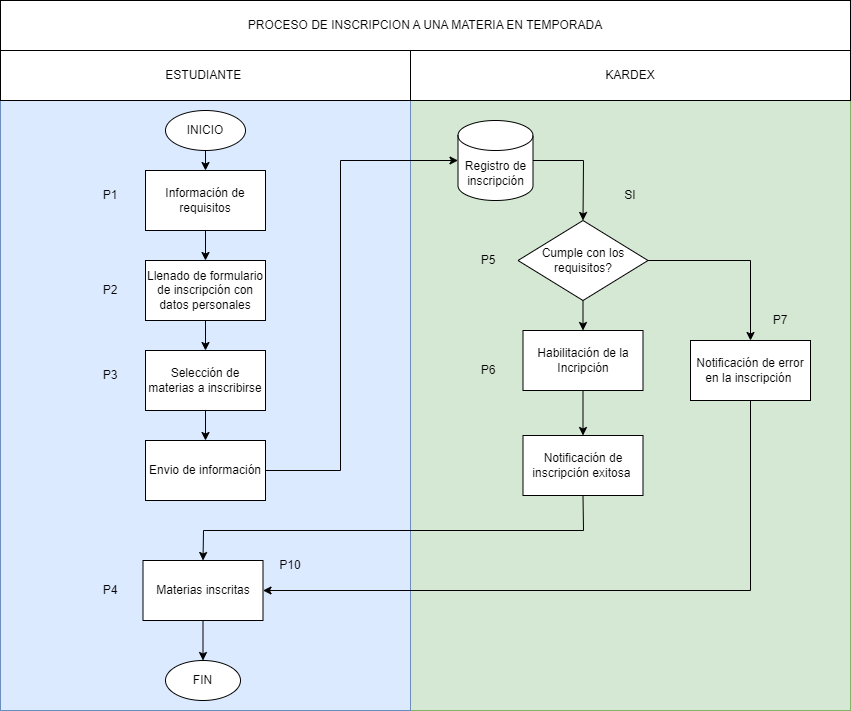

The diagram above was exported from draw.io. Its source (the exported page's mxGraphModel, read from the mxfile embedded in the PNG):
<mxGraphModel dx="880" dy="1576" grid="1" gridSize="10" guides="1" tooltips="1" connect="1" arrows="1" fold="1" page="1" pageScale="1" pageWidth="850" pageHeight="1100" math="0" shadow="0">
  <root>
    <mxCell id="06mVKD0Vo4z_6J86-GRU-0" />
    <mxCell id="06mVKD0Vo4z_6J86-GRU-1" parent="06mVKD0Vo4z_6J86-GRU-0" />
    <mxCell id="06mVKD0Vo4z_6J86-GRU-2" value="" style="rounded=0;whiteSpace=wrap;html=1;fillColor=#d5e8d4;strokeColor=#82b366;" parent="06mVKD0Vo4z_6J86-GRU-1" vertex="1">
      <mxGeometry width="850" height="610" as="geometry" />
    </mxCell>
    <mxCell id="06mVKD0Vo4z_6J86-GRU-3" value="PROCESO DE INSCRIPCION A UNA MATERIA EN TEMPORADA" style="rounded=0;whiteSpace=wrap;html=1;" parent="06mVKD0Vo4z_6J86-GRU-1" vertex="1">
      <mxGeometry y="-100" width="850" height="50" as="geometry" />
    </mxCell>
    <mxCell id="06mVKD0Vo4z_6J86-GRU-4" value="" style="rounded=0;whiteSpace=wrap;html=1;fillColor=#dbeaff;strokeColor=#6c8ebf;" parent="06mVKD0Vo4z_6J86-GRU-1" vertex="1">
      <mxGeometry y="-18" width="410" height="628" as="geometry" />
    </mxCell>
    <mxCell id="06mVKD0Vo4z_6J86-GRU-5" value="INICIO" style="ellipse;whiteSpace=wrap;html=1;" parent="06mVKD0Vo4z_6J86-GRU-1" vertex="1">
      <mxGeometry x="165" y="10" width="80" height="40" as="geometry" />
    </mxCell>
    <mxCell id="06mVKD0Vo4z_6J86-GRU-6" value="Información de requisitos" style="rounded=0;whiteSpace=wrap;html=1;" parent="06mVKD0Vo4z_6J86-GRU-1" vertex="1">
      <mxGeometry x="145" y="70" width="120" height="60" as="geometry" />
    </mxCell>
    <mxCell id="06mVKD0Vo4z_6J86-GRU-7" value="Llenado de formulario de inscripción con datos personales" style="rounded=0;whiteSpace=wrap;html=1;" parent="06mVKD0Vo4z_6J86-GRU-1" vertex="1">
      <mxGeometry x="145" y="160" width="120" height="60" as="geometry" />
    </mxCell>
    <mxCell id="06mVKD0Vo4z_6J86-GRU-8" value="Envio de información" style="rounded=0;whiteSpace=wrap;html=1;" parent="06mVKD0Vo4z_6J86-GRU-1" vertex="1">
      <mxGeometry x="145" y="340" width="120" height="60" as="geometry" />
    </mxCell>
    <mxCell id="06mVKD0Vo4z_6J86-GRU-11" value="Selección de materias a inscribirse" style="rounded=0;whiteSpace=wrap;html=1;" parent="06mVKD0Vo4z_6J86-GRU-1" vertex="1">
      <mxGeometry x="145" y="250" width="120" height="60" as="geometry" />
    </mxCell>
    <mxCell id="06mVKD0Vo4z_6J86-GRU-13" value="FIN" style="ellipse;whiteSpace=wrap;html=1;" parent="06mVKD0Vo4z_6J86-GRU-1" vertex="1">
      <mxGeometry x="165" y="560" width="75" height="40" as="geometry" />
    </mxCell>
    <mxCell id="06mVKD0Vo4z_6J86-GRU-14" value="" style="endArrow=classic;html=1;rounded=0;exitX=0.5;exitY=1;exitDx=0;exitDy=0;entryX=0.5;entryY=0;entryDx=0;entryDy=0;" parent="06mVKD0Vo4z_6J86-GRU-1" source="06mVKD0Vo4z_6J86-GRU-5" target="06mVKD0Vo4z_6J86-GRU-6" edge="1">
      <mxGeometry width="50" height="50" relative="1" as="geometry">
        <mxPoint x="400" y="150" as="sourcePoint" />
        <mxPoint x="450" y="100" as="targetPoint" />
      </mxGeometry>
    </mxCell>
    <mxCell id="06mVKD0Vo4z_6J86-GRU-15" value="" style="endArrow=classic;html=1;rounded=0;exitX=0.5;exitY=1;exitDx=0;exitDy=0;entryX=0.5;entryY=0;entryDx=0;entryDy=0;" parent="06mVKD0Vo4z_6J86-GRU-1" source="06mVKD0Vo4z_6J86-GRU-6" target="06mVKD0Vo4z_6J86-GRU-7" edge="1">
      <mxGeometry width="50" height="50" relative="1" as="geometry">
        <mxPoint x="400" y="150" as="sourcePoint" />
        <mxPoint x="450" y="100" as="targetPoint" />
      </mxGeometry>
    </mxCell>
    <mxCell id="06mVKD0Vo4z_6J86-GRU-16" value="" style="endArrow=classic;html=1;rounded=0;exitX=0.5;exitY=1;exitDx=0;exitDy=0;entryX=0.5;entryY=0;entryDx=0;entryDy=0;" parent="06mVKD0Vo4z_6J86-GRU-1" source="06mVKD0Vo4z_6J86-GRU-7" target="06mVKD0Vo4z_6J86-GRU-11" edge="1">
      <mxGeometry width="50" height="50" relative="1" as="geometry">
        <mxPoint x="400" y="150" as="sourcePoint" />
        <mxPoint x="450" y="100" as="targetPoint" />
      </mxGeometry>
    </mxCell>
    <mxCell id="06mVKD0Vo4z_6J86-GRU-17" value="" style="endArrow=classic;html=1;rounded=0;exitX=0.5;exitY=1;exitDx=0;exitDy=0;" parent="06mVKD0Vo4z_6J86-GRU-1" source="06mVKD0Vo4z_6J86-GRU-11" target="06mVKD0Vo4z_6J86-GRU-8" edge="1">
      <mxGeometry width="50" height="50" relative="1" as="geometry">
        <mxPoint x="400" y="250" as="sourcePoint" />
        <mxPoint x="450" y="200" as="targetPoint" />
      </mxGeometry>
    </mxCell>
    <mxCell id="06mVKD0Vo4z_6J86-GRU-18" value="" style="endArrow=classic;html=1;rounded=0;exitX=1;exitY=0.5;exitDx=0;exitDy=0;entryX=0;entryY=0.5;entryDx=0;entryDy=0;entryPerimeter=0;" parent="06mVKD0Vo4z_6J86-GRU-1" source="06mVKD0Vo4z_6J86-GRU-8" target="5O94gV4dbkaZtNfYtmuk-1" edge="1">
      <mxGeometry width="50" height="50" relative="1" as="geometry">
        <mxPoint x="400" y="250" as="sourcePoint" />
        <mxPoint x="490" y="60" as="targetPoint" />
        <Array as="points">
          <mxPoint x="340" y="370" />
          <mxPoint x="340" y="60" />
        </Array>
      </mxGeometry>
    </mxCell>
    <mxCell id="06mVKD0Vo4z_6J86-GRU-19" value="Notificación de error en la inscripción&amp;nbsp;" style="rounded=0;whiteSpace=wrap;html=1;" parent="06mVKD0Vo4z_6J86-GRU-1" vertex="1">
      <mxGeometry x="690" y="240" width="120" height="60" as="geometry" />
    </mxCell>
    <mxCell id="06mVKD0Vo4z_6J86-GRU-20" value="Notificación de inscripción exitosa&amp;nbsp;" style="rounded=0;whiteSpace=wrap;html=1;" parent="06mVKD0Vo4z_6J86-GRU-1" vertex="1">
      <mxGeometry x="522.5" y="335" width="120" height="60" as="geometry" />
    </mxCell>
    <mxCell id="06mVKD0Vo4z_6J86-GRU-22" value="" style="endArrow=classic;html=1;rounded=0;exitX=1;exitY=0.5;exitDx=0;exitDy=0;exitPerimeter=0;entryX=0.5;entryY=0;entryDx=0;entryDy=0;" parent="06mVKD0Vo4z_6J86-GRU-1" source="5O94gV4dbkaZtNfYtmuk-1" target="5O94gV4dbkaZtNfYtmuk-2" edge="1">
      <mxGeometry width="50" height="50" relative="1" as="geometry">
        <mxPoint x="555" y="100" as="sourcePoint" />
        <mxPoint x="555" y="130" as="targetPoint" />
        <Array as="points">
          <mxPoint x="583" y="60" />
        </Array>
      </mxGeometry>
    </mxCell>
    <mxCell id="06mVKD0Vo4z_6J86-GRU-23" value="" style="endArrow=classic;html=1;rounded=0;exitX=0.5;exitY=1;exitDx=0;exitDy=0;entryX=0.5;entryY=0;entryDx=0;entryDy=0;" parent="06mVKD0Vo4z_6J86-GRU-1" source="5O94gV4dbkaZtNfYtmuk-2" target="5O94gV4dbkaZtNfYtmuk-3" edge="1">
      <mxGeometry width="50" height="50" relative="1" as="geometry">
        <mxPoint x="555" y="190" as="sourcePoint" />
        <mxPoint x="555" y="230" as="targetPoint" />
      </mxGeometry>
    </mxCell>
    <mxCell id="06mVKD0Vo4z_6J86-GRU-24" value="" style="endArrow=classic;html=1;rounded=0;exitX=0.5;exitY=1;exitDx=0;exitDy=0;" parent="06mVKD0Vo4z_6J86-GRU-1" source="5O94gV4dbkaZtNfYtmuk-3" target="06mVKD0Vo4z_6J86-GRU-20" edge="1">
      <mxGeometry width="50" height="50" relative="1" as="geometry">
        <mxPoint x="555" y="310" as="sourcePoint" />
        <mxPoint x="450" y="200" as="targetPoint" />
      </mxGeometry>
    </mxCell>
    <mxCell id="06mVKD0Vo4z_6J86-GRU-25" value="" style="endArrow=classic;html=1;rounded=0;exitX=0.5;exitY=1;exitDx=0;exitDy=0;entryX=1;entryY=0.5;entryDx=0;entryDy=0;" parent="06mVKD0Vo4z_6J86-GRU-1" source="06mVKD0Vo4z_6J86-GRU-19" target="lbkRqEyDonlm2bG8fIUy-12" edge="1">
      <mxGeometry width="50" height="50" relative="1" as="geometry">
        <mxPoint x="400" y="250" as="sourcePoint" />
        <mxPoint x="450" y="200" as="targetPoint" />
        <Array as="points">
          <mxPoint x="750" y="490" />
        </Array>
      </mxGeometry>
    </mxCell>
    <mxCell id="06mVKD0Vo4z_6J86-GRU-26" value="" style="endArrow=classic;html=1;rounded=0;exitX=0.5;exitY=1;exitDx=0;exitDy=0;entryX=0.5;entryY=0;entryDx=0;entryDy=0;" parent="06mVKD0Vo4z_6J86-GRU-1" source="06mVKD0Vo4z_6J86-GRU-20" target="lbkRqEyDonlm2bG8fIUy-12" edge="1">
      <mxGeometry width="50" height="50" relative="1" as="geometry">
        <mxPoint x="400" y="350" as="sourcePoint" />
        <mxPoint x="450" y="300" as="targetPoint" />
        <Array as="points">
          <mxPoint x="583" y="430" />
          <mxPoint x="203" y="430" />
        </Array>
      </mxGeometry>
    </mxCell>
    <mxCell id="06mVKD0Vo4z_6J86-GRU-27" value="ESTUDIANTE&amp;nbsp;" style="rounded=0;whiteSpace=wrap;html=1;" parent="06mVKD0Vo4z_6J86-GRU-1" vertex="1">
      <mxGeometry y="-50" width="410" height="50" as="geometry" />
    </mxCell>
    <mxCell id="06mVKD0Vo4z_6J86-GRU-28" value="KARDEX" style="rounded=0;whiteSpace=wrap;html=1;" parent="06mVKD0Vo4z_6J86-GRU-1" vertex="1">
      <mxGeometry x="410" y="-50" width="440" height="50" as="geometry" />
    </mxCell>
    <mxCell id="lbkRqEyDonlm2bG8fIUy-0" value="P1" style="text;html=1;strokeColor=none;fillColor=none;align=center;verticalAlign=middle;whiteSpace=wrap;rounded=0;" parent="06mVKD0Vo4z_6J86-GRU-1" vertex="1">
      <mxGeometry x="80" y="80" width="60" height="30" as="geometry" />
    </mxCell>
    <mxCell id="lbkRqEyDonlm2bG8fIUy-1" value="P5" style="text;html=1;strokeColor=none;fillColor=none;align=center;verticalAlign=middle;whiteSpace=wrap;rounded=0;" parent="06mVKD0Vo4z_6J86-GRU-1" vertex="1">
      <mxGeometry x="457.5" y="145" width="60" height="30" as="geometry" />
    </mxCell>
    <mxCell id="lbkRqEyDonlm2bG8fIUy-3" value="P4" style="text;html=1;strokeColor=none;fillColor=none;align=center;verticalAlign=middle;whiteSpace=wrap;rounded=0;" parent="06mVKD0Vo4z_6J86-GRU-1" vertex="1">
      <mxGeometry x="80" y="475" width="60" height="30" as="geometry" />
    </mxCell>
    <mxCell id="lbkRqEyDonlm2bG8fIUy-5" value="P2" style="text;html=1;strokeColor=none;fillColor=none;align=center;verticalAlign=middle;whiteSpace=wrap;rounded=0;" parent="06mVKD0Vo4z_6J86-GRU-1" vertex="1">
      <mxGeometry x="80" y="175" width="60" height="30" as="geometry" />
    </mxCell>
    <mxCell id="lbkRqEyDonlm2bG8fIUy-7" value="P7" style="text;html=1;strokeColor=none;fillColor=none;align=center;verticalAlign=middle;whiteSpace=wrap;rounded=0;" parent="06mVKD0Vo4z_6J86-GRU-1" vertex="1">
      <mxGeometry x="750" y="205" width="60" height="30" as="geometry" />
    </mxCell>
    <mxCell id="lbkRqEyDonlm2bG8fIUy-8" value="P6" style="text;html=1;strokeColor=none;fillColor=none;align=center;verticalAlign=middle;whiteSpace=wrap;rounded=0;" parent="06mVKD0Vo4z_6J86-GRU-1" vertex="1">
      <mxGeometry x="457.5" y="255" width="60" height="30" as="geometry" />
    </mxCell>
    <mxCell id="lbkRqEyDonlm2bG8fIUy-10" value="SI" style="text;html=1;strokeColor=none;fillColor=none;align=center;verticalAlign=middle;whiteSpace=wrap;rounded=0;" parent="06mVKD0Vo4z_6J86-GRU-1" vertex="1">
      <mxGeometry x="600" y="80" width="60" height="30" as="geometry" />
    </mxCell>
    <mxCell id="lbkRqEyDonlm2bG8fIUy-12" value="Materias inscritas" style="rounded=0;whiteSpace=wrap;html=1;" parent="06mVKD0Vo4z_6J86-GRU-1" vertex="1">
      <mxGeometry x="142.5" y="460" width="120" height="60" as="geometry" />
    </mxCell>
    <mxCell id="lbkRqEyDonlm2bG8fIUy-13" value="" style="endArrow=classic;html=1;rounded=0;exitX=0.5;exitY=1;exitDx=0;exitDy=0;entryX=0.5;entryY=0;entryDx=0;entryDy=0;" parent="06mVKD0Vo4z_6J86-GRU-1" source="lbkRqEyDonlm2bG8fIUy-12" target="06mVKD0Vo4z_6J86-GRU-13" edge="1">
      <mxGeometry width="50" height="50" relative="1" as="geometry">
        <mxPoint x="400" y="610" as="sourcePoint" />
        <mxPoint x="450" y="560" as="targetPoint" />
      </mxGeometry>
    </mxCell>
    <mxCell id="5O94gV4dbkaZtNfYtmuk-0" value="P10&lt;br&gt;" style="text;html=1;strokeColor=none;fillColor=none;align=center;verticalAlign=middle;whiteSpace=wrap;rounded=0;" parent="06mVKD0Vo4z_6J86-GRU-1" vertex="1">
      <mxGeometry x="260" y="450" width="60" height="30" as="geometry" />
    </mxCell>
    <mxCell id="5O94gV4dbkaZtNfYtmuk-1" value="Registro de inscripción" style="shape=cylinder3;whiteSpace=wrap;html=1;boundedLbl=1;backgroundOutline=1;size=15;" parent="06mVKD0Vo4z_6J86-GRU-1" vertex="1">
      <mxGeometry x="457.5" y="20" width="75" height="80" as="geometry" />
    </mxCell>
    <mxCell id="5O94gV4dbkaZtNfYtmuk-2" value="Cumple con los requisitos?" style="rhombus;whiteSpace=wrap;html=1;" parent="06mVKD0Vo4z_6J86-GRU-1" vertex="1">
      <mxGeometry x="517.5" y="120" width="130" height="80" as="geometry" />
    </mxCell>
    <mxCell id="5O94gV4dbkaZtNfYtmuk-3" value="Habilitación de la Incripción" style="rounded=0;whiteSpace=wrap;html=1;" parent="06mVKD0Vo4z_6J86-GRU-1" vertex="1">
      <mxGeometry x="522.5" y="230" width="120" height="60" as="geometry" />
    </mxCell>
    <mxCell id="5O94gV4dbkaZtNfYtmuk-4" value="" style="endArrow=classic;html=1;rounded=0;entryX=0.5;entryY=0;entryDx=0;entryDy=0;exitX=1;exitY=0.5;exitDx=0;exitDy=0;" parent="06mVKD0Vo4z_6J86-GRU-1" source="5O94gV4dbkaZtNfYtmuk-2" target="06mVKD0Vo4z_6J86-GRU-19" edge="1">
      <mxGeometry width="50" height="50" relative="1" as="geometry">
        <mxPoint x="400" y="250" as="sourcePoint" />
        <mxPoint x="450" y="200" as="targetPoint" />
        <Array as="points">
          <mxPoint x="750" y="160" />
        </Array>
      </mxGeometry>
    </mxCell>
    <mxCell id="5O94gV4dbkaZtNfYtmuk-5" value="P3" style="text;html=1;strokeColor=none;fillColor=none;align=center;verticalAlign=middle;whiteSpace=wrap;rounded=0;" parent="06mVKD0Vo4z_6J86-GRU-1" vertex="1">
      <mxGeometry x="80" y="260" width="60" height="30" as="geometry" />
    </mxCell>
  </root>
</mxGraphModel>